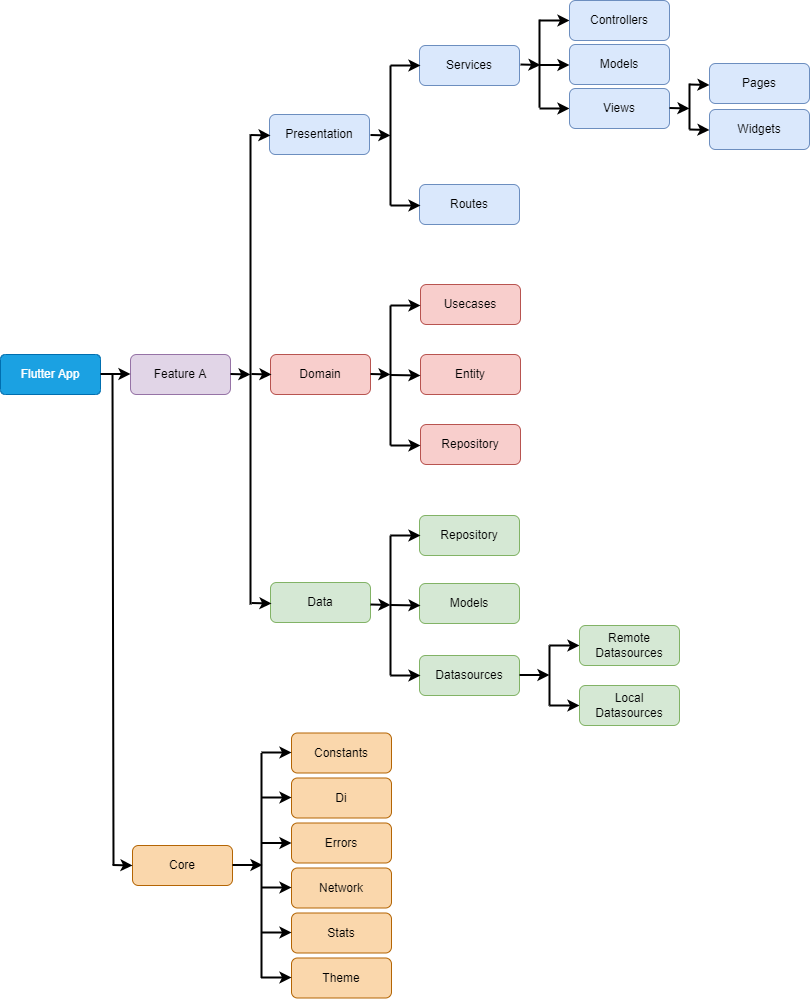

The diagram above was exported from draw.io. Its source (the exported page's mxGraphModel, read from the mxfile embedded in the PNG):
<mxGraphModel dx="862" dy="450" grid="1" gridSize="10" guides="1" tooltips="1" connect="1" arrows="1" fold="1" page="1" pageScale="1" pageWidth="827" pageHeight="1169" math="0" shadow="0">
  <root>
    <mxCell id="0" />
    <mxCell id="1" parent="0" />
    <mxCell id="pJTwBlkZs95qmQAd3QFk-1" value="Flutter App" style="rounded=1;whiteSpace=wrap;html=1;absoluteArcSize=0;imageWidth=24;arcSize=12;fillColor=#1ba1e2;strokeColor=#006EAF;fontColor=#ffffff;" parent="1" vertex="1">
      <mxGeometry x="7" y="370" width="100" height="40" as="geometry" />
    </mxCell>
    <mxCell id="pJTwBlkZs95qmQAd3QFk-2" value="Feature A" style="rounded=1;whiteSpace=wrap;html=1;fillColor=#e1d5e7;strokeColor=#9673a6;" parent="1" vertex="1">
      <mxGeometry x="137" y="370" width="100" height="40" as="geometry" />
    </mxCell>
    <mxCell id="pJTwBlkZs95qmQAd3QFk-5" value="" style="endArrow=none;html=1;rounded=0;strokeWidth=2;" parent="1" edge="1">
      <mxGeometry width="50" height="50" relative="1" as="geometry">
        <mxPoint x="257" y="620" as="sourcePoint" />
        <mxPoint x="257" y="150" as="targetPoint" />
      </mxGeometry>
    </mxCell>
    <mxCell id="pJTwBlkZs95qmQAd3QFk-9" value="Domain" style="rounded=1;whiteSpace=wrap;html=1;fillColor=#f8cecc;strokeColor=#b85450;" parent="1" vertex="1">
      <mxGeometry x="277" y="370" width="100" height="40" as="geometry" />
    </mxCell>
    <mxCell id="pJTwBlkZs95qmQAd3QFk-10" value="Presentation" style="rounded=1;whiteSpace=wrap;html=1;fillColor=#dae8fc;strokeColor=#6c8ebf;" parent="1" vertex="1">
      <mxGeometry x="276" y="130" width="100" height="40" as="geometry" />
    </mxCell>
    <mxCell id="pJTwBlkZs95qmQAd3QFk-11" value="Data" style="rounded=1;whiteSpace=wrap;html=1;fillColor=#d5e8d4;strokeColor=#82b366;" parent="1" vertex="1">
      <mxGeometry x="277" y="598" width="100" height="40" as="geometry" />
    </mxCell>
    <mxCell id="pJTwBlkZs95qmQAd3QFk-15" value="" style="endArrow=none;html=1;rounded=0;strokeWidth=2;" parent="1" edge="1">
      <mxGeometry width="50" height="50" relative="1" as="geometry">
        <mxPoint x="397" y="461" as="sourcePoint" />
        <mxPoint x="397" y="321" as="targetPoint" />
      </mxGeometry>
    </mxCell>
    <mxCell id="pJTwBlkZs95qmQAd3QFk-16" value="Entity" style="rounded=1;whiteSpace=wrap;html=1;fillColor=#f8cecc;strokeColor=#b85450;" parent="1" vertex="1">
      <mxGeometry x="427" y="370" width="100" height="40" as="geometry" />
    </mxCell>
    <mxCell id="pJTwBlkZs95qmQAd3QFk-17" value="Usecases" style="rounded=1;whiteSpace=wrap;html=1;fillColor=#f8cecc;strokeColor=#b85450;" parent="1" vertex="1">
      <mxGeometry x="427" y="300" width="100" height="40" as="geometry" />
    </mxCell>
    <mxCell id="pJTwBlkZs95qmQAd3QFk-18" value="Repository" style="rounded=1;whiteSpace=wrap;html=1;fillColor=#f8cecc;strokeColor=#b85450;" parent="1" vertex="1">
      <mxGeometry x="427" y="440" width="100" height="40" as="geometry" />
    </mxCell>
    <mxCell id="pJTwBlkZs95qmQAd3QFk-19" value="" style="endArrow=classic;html=1;rounded=0;strokeWidth=2;" parent="1" edge="1">
      <mxGeometry width="50" height="50" relative="1" as="geometry">
        <mxPoint x="397" y="390.5" as="sourcePoint" />
        <mxPoint x="427" y="391" as="targetPoint" />
      </mxGeometry>
    </mxCell>
    <mxCell id="pJTwBlkZs95qmQAd3QFk-20" value="" style="endArrow=classic;html=1;rounded=0;strokeWidth=2;" parent="1" edge="1">
      <mxGeometry width="50" height="50" relative="1" as="geometry">
        <mxPoint x="397" y="321" as="sourcePoint" />
        <mxPoint x="427" y="321" as="targetPoint" />
      </mxGeometry>
    </mxCell>
    <mxCell id="pJTwBlkZs95qmQAd3QFk-21" value="" style="endArrow=classic;html=1;rounded=0;strokeWidth=2;" parent="1" edge="1">
      <mxGeometry width="50" height="50" relative="1" as="geometry">
        <mxPoint x="397" y="461" as="sourcePoint" />
        <mxPoint x="427" y="461" as="targetPoint" />
      </mxGeometry>
    </mxCell>
    <mxCell id="pJTwBlkZs95qmQAd3QFk-22" value="Routes" style="rounded=1;whiteSpace=wrap;html=1;fillColor=#dae8fc;strokeColor=#6c8ebf;" parent="1" vertex="1">
      <mxGeometry x="426" y="200" width="100" height="40" as="geometry" />
    </mxCell>
    <mxCell id="pJTwBlkZs95qmQAd3QFk-24" value="Repository" style="rounded=1;whiteSpace=wrap;html=1;fillColor=#d5e8d4;strokeColor=#82b366;" parent="1" vertex="1">
      <mxGeometry x="426" y="531" width="100" height="40" as="geometry" />
    </mxCell>
    <mxCell id="pJTwBlkZs95qmQAd3QFk-25" value="Models" style="rounded=1;whiteSpace=wrap;html=1;fillColor=#d5e8d4;strokeColor=#82b366;" parent="1" vertex="1">
      <mxGeometry x="426" y="599" width="100" height="40" as="geometry" />
    </mxCell>
    <mxCell id="pJTwBlkZs95qmQAd3QFk-26" value="Datasources" style="rounded=1;whiteSpace=wrap;html=1;fillColor=#d5e8d4;strokeColor=#82b366;" parent="1" vertex="1">
      <mxGeometry x="426" y="671" width="100" height="40" as="geometry" />
    </mxCell>
    <mxCell id="pJTwBlkZs95qmQAd3QFk-27" value="Services" style="rounded=1;whiteSpace=wrap;html=1;fillColor=#dae8fc;strokeColor=#6c8ebf;" parent="1" vertex="1">
      <mxGeometry x="426" y="61" width="100" height="40" as="geometry" />
    </mxCell>
    <mxCell id="pJTwBlkZs95qmQAd3QFk-39" value="" style="endArrow=none;html=1;rounded=0;strokeWidth=2;" parent="1" edge="1">
      <mxGeometry width="50" height="50" relative="1" as="geometry">
        <mxPoint x="397" y="221" as="sourcePoint" />
        <mxPoint x="397" y="81" as="targetPoint" />
      </mxGeometry>
    </mxCell>
    <mxCell id="pJTwBlkZs95qmQAd3QFk-41" value="" style="endArrow=classic;html=1;rounded=0;strokeWidth=2;" parent="1" edge="1">
      <mxGeometry width="50" height="50" relative="1" as="geometry">
        <mxPoint x="397" y="81" as="sourcePoint" />
        <mxPoint x="427" y="81" as="targetPoint" />
      </mxGeometry>
    </mxCell>
    <mxCell id="pJTwBlkZs95qmQAd3QFk-42" value="" style="endArrow=classic;html=1;rounded=0;strokeWidth=2;" parent="1" edge="1">
      <mxGeometry width="50" height="50" relative="1" as="geometry">
        <mxPoint x="397" y="221" as="sourcePoint" />
        <mxPoint x="427" y="221" as="targetPoint" />
      </mxGeometry>
    </mxCell>
    <mxCell id="pJTwBlkZs95qmQAd3QFk-44" value="" style="endArrow=none;html=1;rounded=0;strokeWidth=2;" parent="1" edge="1">
      <mxGeometry width="50" height="50" relative="1" as="geometry">
        <mxPoint x="397" y="691" as="sourcePoint" />
        <mxPoint x="397" y="551" as="targetPoint" />
      </mxGeometry>
    </mxCell>
    <mxCell id="pJTwBlkZs95qmQAd3QFk-45" value="" style="endArrow=classic;html=1;rounded=0;strokeWidth=2;" parent="1" edge="1">
      <mxGeometry width="50" height="50" relative="1" as="geometry">
        <mxPoint x="397" y="620.5" as="sourcePoint" />
        <mxPoint x="427" y="621" as="targetPoint" />
      </mxGeometry>
    </mxCell>
    <mxCell id="pJTwBlkZs95qmQAd3QFk-46" value="" style="endArrow=classic;html=1;rounded=0;strokeWidth=2;" parent="1" edge="1">
      <mxGeometry width="50" height="50" relative="1" as="geometry">
        <mxPoint x="397" y="551" as="sourcePoint" />
        <mxPoint x="427" y="551" as="targetPoint" />
      </mxGeometry>
    </mxCell>
    <mxCell id="pJTwBlkZs95qmQAd3QFk-47" value="" style="endArrow=classic;html=1;rounded=0;strokeWidth=2;" parent="1" edge="1">
      <mxGeometry width="50" height="50" relative="1" as="geometry">
        <mxPoint x="397" y="691" as="sourcePoint" />
        <mxPoint x="427" y="691" as="targetPoint" />
      </mxGeometry>
    </mxCell>
    <mxCell id="pJTwBlkZs95qmQAd3QFk-48" value="" style="endArrow=classic;html=1;rounded=0;strokeWidth=2;" parent="1" edge="1">
      <mxGeometry width="50" height="50" relative="1" as="geometry">
        <mxPoint x="107" y="389.5" as="sourcePoint" />
        <mxPoint x="137" y="389.5" as="targetPoint" />
        <Array as="points">
          <mxPoint x="137" y="389.5" />
        </Array>
      </mxGeometry>
    </mxCell>
    <mxCell id="pJTwBlkZs95qmQAd3QFk-50" value="" style="endArrow=classic;html=1;rounded=0;strokeWidth=2;" parent="1" edge="1">
      <mxGeometry width="50" height="50" relative="1" as="geometry">
        <mxPoint x="526" y="690.5" as="sourcePoint" />
        <mxPoint x="556" y="690.5" as="targetPoint" />
      </mxGeometry>
    </mxCell>
    <mxCell id="pJTwBlkZs95qmQAd3QFk-51" value="" style="endArrow=none;html=1;rounded=0;strokeWidth=2;" parent="1" edge="1">
      <mxGeometry width="50" height="50" relative="1" as="geometry">
        <mxPoint x="556" y="721" as="sourcePoint" />
        <mxPoint x="556" y="661" as="targetPoint" />
      </mxGeometry>
    </mxCell>
    <mxCell id="pJTwBlkZs95qmQAd3QFk-52" value="" style="endArrow=classic;html=1;rounded=0;strokeWidth=2;" parent="1" edge="1">
      <mxGeometry width="50" height="50" relative="1" as="geometry">
        <mxPoint x="556" y="721" as="sourcePoint" />
        <mxPoint x="586" y="721" as="targetPoint" />
      </mxGeometry>
    </mxCell>
    <mxCell id="pJTwBlkZs95qmQAd3QFk-53" value="" style="endArrow=classic;html=1;rounded=0;strokeWidth=2;" parent="1" edge="1">
      <mxGeometry width="50" height="50" relative="1" as="geometry">
        <mxPoint x="556" y="661" as="sourcePoint" />
        <mxPoint x="586" y="661" as="targetPoint" />
      </mxGeometry>
    </mxCell>
    <mxCell id="pJTwBlkZs95qmQAd3QFk-54" value="Local&lt;br&gt;Datasources" style="rounded=1;whiteSpace=wrap;html=1;fillColor=#d5e8d4;strokeColor=#82b366;" parent="1" vertex="1">
      <mxGeometry x="586" y="701" width="100" height="40" as="geometry" />
    </mxCell>
    <mxCell id="pJTwBlkZs95qmQAd3QFk-55" value="Remote&lt;br&gt;Datasources" style="rounded=1;whiteSpace=wrap;html=1;fillColor=#d5e8d4;strokeColor=#82b366;" parent="1" vertex="1">
      <mxGeometry x="586" y="641" width="100" height="40" as="geometry" />
    </mxCell>
    <mxCell id="pJTwBlkZs95qmQAd3QFk-57" value="" style="endArrow=none;html=1;rounded=0;strokeWidth=2;" parent="1" edge="1">
      <mxGeometry width="50" height="50" relative="1" as="geometry">
        <mxPoint x="546" y="123.25" as="sourcePoint" />
        <mxPoint x="546" y="35" as="targetPoint" />
      </mxGeometry>
    </mxCell>
    <mxCell id="pJTwBlkZs95qmQAd3QFk-58" value="" style="endArrow=classic;html=1;rounded=0;strokeWidth=2;" parent="1" edge="1">
      <mxGeometry width="50" height="50" relative="1" as="geometry">
        <mxPoint x="546" y="36" as="sourcePoint" />
        <mxPoint x="576" y="36" as="targetPoint" />
      </mxGeometry>
    </mxCell>
    <mxCell id="pJTwBlkZs95qmQAd3QFk-59" value="" style="endArrow=classic;html=1;rounded=0;strokeWidth=2;" parent="1" edge="1">
      <mxGeometry width="50" height="50" relative="1" as="geometry">
        <mxPoint x="546" y="80.5" as="sourcePoint" />
        <mxPoint x="576" y="80.5" as="targetPoint" />
      </mxGeometry>
    </mxCell>
    <mxCell id="pJTwBlkZs95qmQAd3QFk-60" value="" style="endArrow=classic;html=1;rounded=0;strokeWidth=2;" parent="1" edge="1">
      <mxGeometry width="50" height="50" relative="1" as="geometry">
        <mxPoint x="546" y="124" as="sourcePoint" />
        <mxPoint x="576" y="124" as="targetPoint" />
      </mxGeometry>
    </mxCell>
    <mxCell id="pJTwBlkZs95qmQAd3QFk-61" value="Controllers" style="rounded=1;whiteSpace=wrap;html=1;fillColor=#dae8fc;strokeColor=#6c8ebf;" parent="1" vertex="1">
      <mxGeometry x="576" y="16" width="100" height="40" as="geometry" />
    </mxCell>
    <mxCell id="pJTwBlkZs95qmQAd3QFk-62" value="Models" style="rounded=1;whiteSpace=wrap;html=1;fillColor=#dae8fc;strokeColor=#6c8ebf;" parent="1" vertex="1">
      <mxGeometry x="576" y="60" width="100" height="40" as="geometry" />
    </mxCell>
    <mxCell id="pJTwBlkZs95qmQAd3QFk-63" value="Views" style="rounded=1;whiteSpace=wrap;html=1;fillColor=#dae8fc;strokeColor=#6c8ebf;" parent="1" vertex="1">
      <mxGeometry x="576" y="104" width="100" height="40" as="geometry" />
    </mxCell>
    <mxCell id="pJTwBlkZs95qmQAd3QFk-65" value="" style="endArrow=classic;html=1;rounded=0;strokeWidth=2;" parent="1" edge="1">
      <mxGeometry width="50" height="50" relative="1" as="geometry">
        <mxPoint x="237" y="389.5" as="sourcePoint" />
        <mxPoint x="257" y="390" as="targetPoint" />
        <Array as="points">
          <mxPoint x="257" y="390" />
        </Array>
      </mxGeometry>
    </mxCell>
    <mxCell id="pJTwBlkZs95qmQAd3QFk-66" value="" style="endArrow=classic;html=1;rounded=0;strokeWidth=2;" parent="1" edge="1">
      <mxGeometry width="50" height="50" relative="1" as="geometry">
        <mxPoint x="258" y="389.5" as="sourcePoint" />
        <mxPoint x="278" y="390" as="targetPoint" />
        <Array as="points">
          <mxPoint x="278" y="390" />
        </Array>
      </mxGeometry>
    </mxCell>
    <mxCell id="pJTwBlkZs95qmQAd3QFk-67" value="" style="endArrow=classic;html=1;rounded=0;strokeWidth=2;" parent="1" edge="1">
      <mxGeometry width="50" height="50" relative="1" as="geometry">
        <mxPoint x="257" y="150.5" as="sourcePoint" />
        <mxPoint x="277" y="151" as="targetPoint" />
        <Array as="points">
          <mxPoint x="277" y="151" />
        </Array>
      </mxGeometry>
    </mxCell>
    <mxCell id="pJTwBlkZs95qmQAd3QFk-68" value="" style="endArrow=classic;html=1;rounded=0;strokeWidth=2;" parent="1" edge="1">
      <mxGeometry width="50" height="50" relative="1" as="geometry">
        <mxPoint x="258" y="618.5" as="sourcePoint" />
        <mxPoint x="278" y="619" as="targetPoint" />
        <Array as="points">
          <mxPoint x="278" y="619" />
        </Array>
      </mxGeometry>
    </mxCell>
    <mxCell id="pJTwBlkZs95qmQAd3QFk-69" value="" style="endArrow=classic;html=1;rounded=0;strokeWidth=2;" parent="1" edge="1">
      <mxGeometry width="50" height="50" relative="1" as="geometry">
        <mxPoint x="377" y="620" as="sourcePoint" />
        <mxPoint x="397" y="620.5" as="targetPoint" />
        <Array as="points">
          <mxPoint x="397" y="620.5" />
        </Array>
      </mxGeometry>
    </mxCell>
    <mxCell id="pJTwBlkZs95qmQAd3QFk-70" value="" style="endArrow=classic;html=1;rounded=0;strokeWidth=2;" parent="1" edge="1">
      <mxGeometry width="50" height="50" relative="1" as="geometry">
        <mxPoint x="377" y="389.5" as="sourcePoint" />
        <mxPoint x="397" y="390" as="targetPoint" />
        <Array as="points">
          <mxPoint x="397" y="390" />
        </Array>
      </mxGeometry>
    </mxCell>
    <mxCell id="pJTwBlkZs95qmQAd3QFk-71" value="" style="endArrow=classic;html=1;rounded=0;strokeWidth=2;" parent="1" edge="1">
      <mxGeometry width="50" height="50" relative="1" as="geometry">
        <mxPoint x="377" y="150.5" as="sourcePoint" />
        <mxPoint x="397" y="151" as="targetPoint" />
        <Array as="points">
          <mxPoint x="397" y="151" />
        </Array>
      </mxGeometry>
    </mxCell>
    <mxCell id="pJTwBlkZs95qmQAd3QFk-72" value="" style="endArrow=classic;html=1;rounded=0;strokeWidth=2;" parent="1" edge="1">
      <mxGeometry width="50" height="50" relative="1" as="geometry">
        <mxPoint x="527" y="80" as="sourcePoint" />
        <mxPoint x="547" y="80.5" as="targetPoint" />
        <Array as="points">
          <mxPoint x="547" y="80.5" />
        </Array>
      </mxGeometry>
    </mxCell>
    <mxCell id="pJTwBlkZs95qmQAd3QFk-73" value="" style="endArrow=classic;html=1;rounded=0;strokeWidth=2;" parent="1" edge="1">
      <mxGeometry width="50" height="50" relative="1" as="geometry">
        <mxPoint x="676" y="123.5" as="sourcePoint" />
        <mxPoint x="696" y="124" as="targetPoint" />
        <Array as="points">
          <mxPoint x="696" y="124" />
        </Array>
      </mxGeometry>
    </mxCell>
    <mxCell id="pJTwBlkZs95qmQAd3QFk-74" value="" style="endArrow=classic;html=1;rounded=0;strokeWidth=2;" parent="1" edge="1">
      <mxGeometry width="50" height="50" relative="1" as="geometry">
        <mxPoint x="696" y="100" as="sourcePoint" />
        <mxPoint x="716" y="100.5" as="targetPoint" />
        <Array as="points">
          <mxPoint x="716" y="100.5" />
        </Array>
      </mxGeometry>
    </mxCell>
    <mxCell id="pJTwBlkZs95qmQAd3QFk-75" value="" style="endArrow=classic;html=1;rounded=0;strokeWidth=2;" parent="1" edge="1">
      <mxGeometry width="50" height="50" relative="1" as="geometry">
        <mxPoint x="696" y="145" as="sourcePoint" />
        <mxPoint x="716" y="145.5" as="targetPoint" />
        <Array as="points">
          <mxPoint x="716" y="145.5" />
        </Array>
      </mxGeometry>
    </mxCell>
    <mxCell id="pJTwBlkZs95qmQAd3QFk-76" value="" style="endArrow=none;html=1;rounded=0;strokeWidth=2;" parent="1" edge="1">
      <mxGeometry width="50" height="50" relative="1" as="geometry">
        <mxPoint x="696" y="145" as="sourcePoint" />
        <mxPoint x="696" y="99" as="targetPoint" />
      </mxGeometry>
    </mxCell>
    <mxCell id="pJTwBlkZs95qmQAd3QFk-77" value="Widgets" style="rounded=1;whiteSpace=wrap;html=1;fillColor=#dae8fc;strokeColor=#6c8ebf;" parent="1" vertex="1">
      <mxGeometry x="716" y="125" width="100" height="40" as="geometry" />
    </mxCell>
    <mxCell id="pJTwBlkZs95qmQAd3QFk-78" value="Pages" style="rounded=1;whiteSpace=wrap;html=1;fillColor=#dae8fc;strokeColor=#6c8ebf;" parent="1" vertex="1">
      <mxGeometry x="716" y="79" width="100" height="40" as="geometry" />
    </mxCell>
    <mxCell id="34fUaPACGhqZ9Ma_PMXP-1" value="Core" style="rounded=1;whiteSpace=wrap;html=1;fillColor=#fad7ac;strokeColor=#b46504;" vertex="1" parent="1">
      <mxGeometry x="139" y="861" width="100" height="40" as="geometry" />
    </mxCell>
    <mxCell id="34fUaPACGhqZ9Ma_PMXP-2" value="Constants" style="rounded=1;whiteSpace=wrap;html=1;fillColor=#fad7ac;strokeColor=#b46504;" vertex="1" parent="1">
      <mxGeometry x="298" y="748.5" width="100" height="40" as="geometry" />
    </mxCell>
    <mxCell id="34fUaPACGhqZ9Ma_PMXP-3" value="Di" style="rounded=1;whiteSpace=wrap;html=1;fillColor=#fad7ac;strokeColor=#b46504;" vertex="1" parent="1">
      <mxGeometry x="298" y="793.5" width="100" height="40" as="geometry" />
    </mxCell>
    <mxCell id="34fUaPACGhqZ9Ma_PMXP-5" value="Theme" style="rounded=1;whiteSpace=wrap;html=1;fillColor=#fad7ac;strokeColor=#b46504;" vertex="1" parent="1">
      <mxGeometry x="298" y="973.5" width="100" height="40" as="geometry" />
    </mxCell>
    <mxCell id="34fUaPACGhqZ9Ma_PMXP-6" value="Stats" style="rounded=1;whiteSpace=wrap;html=1;fillColor=#fad7ac;strokeColor=#b46504;" vertex="1" parent="1">
      <mxGeometry x="298" y="928.5" width="100" height="40" as="geometry" />
    </mxCell>
    <mxCell id="34fUaPACGhqZ9Ma_PMXP-7" value="Errors" style="rounded=1;whiteSpace=wrap;html=1;fillColor=#fad7ac;strokeColor=#b46504;" vertex="1" parent="1">
      <mxGeometry x="298" y="838.5" width="100" height="40" as="geometry" />
    </mxCell>
    <mxCell id="34fUaPACGhqZ9Ma_PMXP-8" value="Network" style="rounded=1;whiteSpace=wrap;html=1;fillColor=#fad7ac;strokeColor=#b46504;" vertex="1" parent="1">
      <mxGeometry x="298" y="883.5" width="100" height="40" as="geometry" />
    </mxCell>
    <mxCell id="34fUaPACGhqZ9Ma_PMXP-9" value="" style="endArrow=classic;html=1;rounded=0;strokeWidth=2;" edge="1" parent="1">
      <mxGeometry width="50" height="50" relative="1" as="geometry">
        <mxPoint x="268" y="768" as="sourcePoint" />
        <mxPoint x="298" y="768" as="targetPoint" />
      </mxGeometry>
    </mxCell>
    <mxCell id="34fUaPACGhqZ9Ma_PMXP-10" value="" style="endArrow=classic;html=1;rounded=0;strokeWidth=2;" edge="1" parent="1">
      <mxGeometry width="50" height="50" relative="1" as="geometry">
        <mxPoint x="268" y="813" as="sourcePoint" />
        <mxPoint x="298" y="813" as="targetPoint" />
      </mxGeometry>
    </mxCell>
    <mxCell id="34fUaPACGhqZ9Ma_PMXP-11" value="" style="endArrow=classic;html=1;rounded=0;strokeWidth=2;" edge="1" parent="1">
      <mxGeometry width="50" height="50" relative="1" as="geometry">
        <mxPoint x="268" y="858.5" as="sourcePoint" />
        <mxPoint x="298" y="858.5" as="targetPoint" />
      </mxGeometry>
    </mxCell>
    <mxCell id="34fUaPACGhqZ9Ma_PMXP-12" value="" style="endArrow=classic;html=1;rounded=0;strokeWidth=2;" edge="1" parent="1">
      <mxGeometry width="50" height="50" relative="1" as="geometry">
        <mxPoint x="268" y="903" as="sourcePoint" />
        <mxPoint x="298" y="903" as="targetPoint" />
      </mxGeometry>
    </mxCell>
    <mxCell id="34fUaPACGhqZ9Ma_PMXP-13" value="" style="endArrow=classic;html=1;rounded=0;strokeWidth=2;" edge="1" parent="1">
      <mxGeometry width="50" height="50" relative="1" as="geometry">
        <mxPoint x="268" y="948" as="sourcePoint" />
        <mxPoint x="298" y="948" as="targetPoint" />
      </mxGeometry>
    </mxCell>
    <mxCell id="34fUaPACGhqZ9Ma_PMXP-14" value="" style="endArrow=classic;html=1;rounded=0;strokeWidth=2;" edge="1" parent="1">
      <mxGeometry width="50" height="50" relative="1" as="geometry">
        <mxPoint x="268" y="993" as="sourcePoint" />
        <mxPoint x="298" y="993" as="targetPoint" />
      </mxGeometry>
    </mxCell>
    <mxCell id="34fUaPACGhqZ9Ma_PMXP-15" value="" style="endArrow=none;html=1;rounded=0;strokeWidth=2;" edge="1" parent="1">
      <mxGeometry width="50" height="50" relative="1" as="geometry">
        <mxPoint x="268" y="993.5" as="sourcePoint" />
        <mxPoint x="268" y="768.5" as="targetPoint" />
      </mxGeometry>
    </mxCell>
    <mxCell id="34fUaPACGhqZ9Ma_PMXP-16" value="" style="endArrow=classic;html=1;rounded=0;strokeWidth=2;" edge="1" parent="1">
      <mxGeometry width="50" height="50" relative="1" as="geometry">
        <mxPoint x="239" y="880.5" as="sourcePoint" />
        <mxPoint x="269" y="880.5" as="targetPoint" />
      </mxGeometry>
    </mxCell>
    <mxCell id="34fUaPACGhqZ9Ma_PMXP-17" value="" style="endArrow=classic;html=1;rounded=0;strokeWidth=2;" edge="1" parent="1">
      <mxGeometry width="50" height="50" relative="1" as="geometry">
        <mxPoint x="119" y="880.5" as="sourcePoint" />
        <mxPoint x="139" y="881" as="targetPoint" />
        <Array as="points">
          <mxPoint x="139" y="881" />
        </Array>
      </mxGeometry>
    </mxCell>
    <mxCell id="34fUaPACGhqZ9Ma_PMXP-18" value="" style="endArrow=none;html=1;rounded=0;strokeWidth=2;" edge="1" parent="1">
      <mxGeometry width="50" height="50" relative="1" as="geometry">
        <mxPoint x="120" y="880" as="sourcePoint" />
        <mxPoint x="119" y="390" as="targetPoint" />
      </mxGeometry>
    </mxCell>
  </root>
</mxGraphModel>